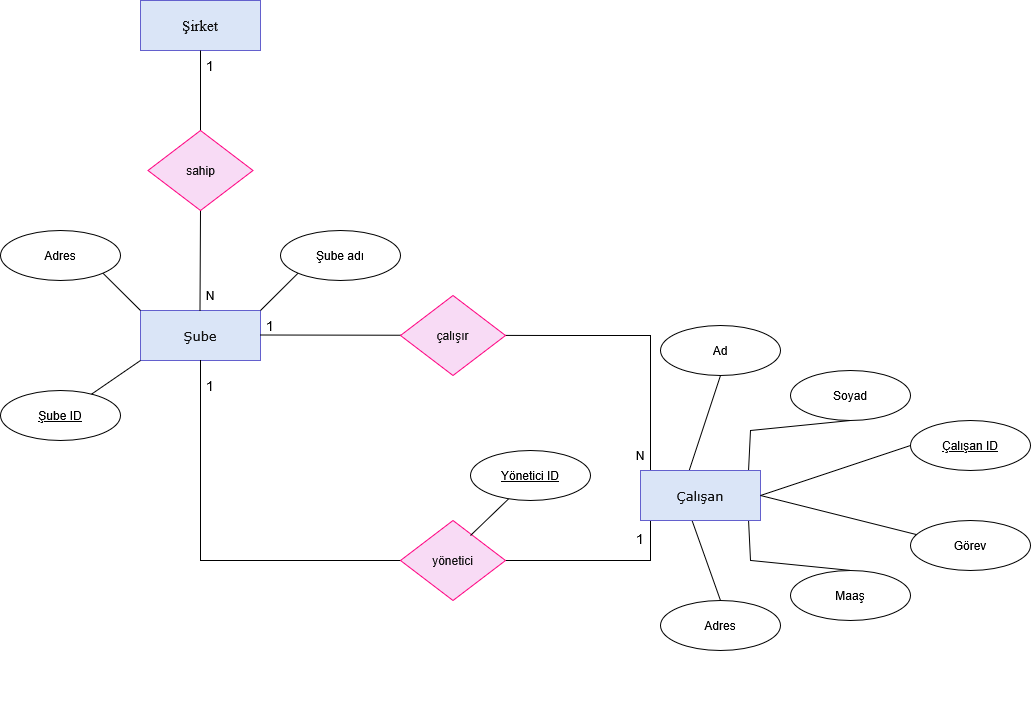

The diagram above was exported from draw.io. Its source (the exported page's mxGraphModel, read from the mxfile embedded in the PNG):
<mxGraphModel dx="1042" dy="563" grid="1" gridSize="10" guides="1" tooltips="1" connect="1" arrows="1" fold="1" page="0" pageScale="1" pageWidth="1130" pageHeight="590" background="light-dark(#FFFFFF,#FFFFFF)" math="0" shadow="0">
  <root>
    <mxCell id="0" />
    <mxCell id="1" parent="0" />
    <mxCell id="Vh3RC_yKVLYgw8ZDLpV_-2" parent="1" style="rounded=0;whiteSpace=wrap;html=1;fillColor=light-dark(#3D578A,#DAE5F7);fontColor=#ffffff;strokeColor=light-dark(#1F2057,#6360CD);fontStyle=0;verticalAlign=middle;fontSize=15;fontFamily=Times New Roman;" value="Şirket" vertex="1">
      <mxGeometry height="50" width="120" x="440" y="20" as="geometry" />
    </mxCell>
    <mxCell id="Vh3RC_yKVLYgw8ZDLpV_-7" parent="1" style="rounded=0;whiteSpace=wrap;html=1;fillColor=light-dark(#3D578A,#DAE5F7);fontColor=#ffffff;strokeColor=light-dark(#1F2057,#6360CD);fontStyle=0;verticalAlign=middle;fontSize=13;fontFamily=Verdana;" value="Şube" vertex="1">
      <mxGeometry height="50" width="120" x="440" y="330" as="geometry" />
    </mxCell>
    <mxCell id="Vh3RC_yKVLYgw8ZDLpV_-8" edge="1" parent="1" style="endArrow=none;html=1;rounded=0;strokeColor=light-dark(#000000,#000000);entryX=0;entryY=1;entryDx=0;entryDy=0;" target="Vh3RC_yKVLYgw8ZDLpV_-9" value="">
      <mxGeometry height="50" relative="1" width="50" as="geometry">
        <mxPoint x="560" y="330" as="sourcePoint" />
        <mxPoint x="630" y="290" as="targetPoint" />
      </mxGeometry>
    </mxCell>
    <mxCell id="Vh3RC_yKVLYgw8ZDLpV_-9" parent="1" style="ellipse;whiteSpace=wrap;html=1;fillColor=light-dark(#FFFFFF,#FFFFFF);strokeColor=light-dark(#000000,#000000);fontColor=light-dark(#000000,#000000);" value="Şube adı" vertex="1">
      <mxGeometry height="50" width="120" x="580" y="250" as="geometry" />
    </mxCell>
    <mxCell id="Vh3RC_yKVLYgw8ZDLpV_-10" edge="1" parent="1" source="Vh3RC_yKVLYgw8ZDLpV_-11" style="endArrow=none;html=1;rounded=0;strokeColor=light-dark(#000000,#000000);exitX=1;exitY=1;exitDx=0;exitDy=0;" value="">
      <mxGeometry height="50" relative="1" width="50" as="geometry">
        <mxPoint x="350" y="300" as="sourcePoint" />
        <mxPoint x="440" y="330" as="targetPoint" />
      </mxGeometry>
    </mxCell>
    <mxCell id="Vh3RC_yKVLYgw8ZDLpV_-11" parent="1" style="ellipse;whiteSpace=wrap;html=1;fillColor=light-dark(#FFFFFF,#FFFFFF);strokeColor=light-dark(#000000,#000000);fontColor=light-dark(#000000,#000000);" value="Adres" vertex="1">
      <mxGeometry height="50" width="120" x="300" y="250" as="geometry" />
    </mxCell>
    <mxCell id="Vh3RC_yKVLYgw8ZDLpV_-13" parent="1" style="ellipse;whiteSpace=wrap;html=1;fillColor=light-dark(#FFFFFF,#FFFFFF);strokeColor=light-dark(#000000,#000000);fontColor=light-dark(#000000,#000000);fontStyle=4" value="Şube ID" vertex="1">
      <mxGeometry height="50" width="120" x="300" y="410" as="geometry" />
    </mxCell>
    <mxCell id="Vh3RC_yKVLYgw8ZDLpV_-15" edge="1" parent="1" source="Vh3RC_yKVLYgw8ZDLpV_-13" style="endArrow=none;html=1;rounded=0;strokeColor=light-dark(#000000,#000000);" value="">
      <mxGeometry height="50" relative="1" width="50" as="geometry">
        <mxPoint x="350" y="350" as="sourcePoint" />
        <mxPoint x="440" y="380" as="targetPoint" />
      </mxGeometry>
    </mxCell>
    <mxCell id="Vh3RC_yKVLYgw8ZDLpV_-17" edge="1" parent="1" source="Vh3RC_yKVLYgw8ZDLpV_-7" style="endArrow=none;html=1;rounded=0;fontColor=light-dark(#000000,#000000);strokeColor=light-dark(#000000,#000000);endFill=0;exitX=0.5;exitY=1;exitDx=0;exitDy=0;" value="">
      <mxGeometry height="50" relative="1" width="50" as="geometry">
        <Array as="points">
          <mxPoint x="500" y="580" />
          <mxPoint x="750" y="580" />
          <mxPoint x="870" y="580" />
          <mxPoint x="950" y="580" />
        </Array>
        <mxPoint x="499.5" y="380" as="sourcePoint" />
        <mxPoint x="950" y="540" as="targetPoint" />
      </mxGeometry>
    </mxCell>
    <mxCell id="Vh3RC_yKVLYgw8ZDLpV_-18" edge="1" parent="1" source="Vh3RC_yKVLYgw8ZDLpV_-12" style="endArrow=none;html=1;rounded=0;fontColor=light-dark(#000000,#000000);strokeColor=light-dark(#000000,#000000);endFill=0;" value="">
      <mxGeometry height="50" relative="1" width="50" as="geometry">
        <mxPoint x="499.5" y="330" as="sourcePoint" />
        <mxPoint x="500" y="70" as="targetPoint" />
      </mxGeometry>
    </mxCell>
    <mxCell id="Vh3RC_yKVLYgw8ZDLpV_-19" edge="1" parent="1" style="endArrow=none;html=1;rounded=0;fontColor=light-dark(#000000,#000000);strokeColor=light-dark(#000000,#000000);endFill=0;entryX=0.5;entryY=1;entryDx=0;entryDy=0;" target="Vh3RC_yKVLYgw8ZDLpV_-12" value="">
      <mxGeometry height="50" relative="1" width="50" as="geometry">
        <mxPoint x="499.5" y="330" as="sourcePoint" />
        <mxPoint x="500" y="140" as="targetPoint" />
      </mxGeometry>
    </mxCell>
    <mxCell id="Vh3RC_yKVLYgw8ZDLpV_-12" parent="1" style="rhombus;whiteSpace=wrap;html=1;fillColor=light-dark(#FECBFF,#F8DBF5);strokeColor=light-dark(#3700CC,#FF0080);fontColor=#ffffff;" value="sahip" vertex="1">
      <mxGeometry height="80" width="105" x="447.5" y="150" as="geometry" />
    </mxCell>
    <mxCell id="Vh3RC_yKVLYgw8ZDLpV_-20" edge="1" parent="1" style="endArrow=none;html=1;rounded=0;fontColor=light-dark(#000000,#000000);strokeColor=light-dark(#000000,#000000);endFill=0;" value="">
      <mxGeometry height="50" relative="1" width="50" as="geometry">
        <Array as="points">
          <mxPoint x="860" y="355" />
          <mxPoint x="950" y="355" />
          <mxPoint x="950" y="490" />
        </Array>
        <mxPoint x="560" y="354.5" as="sourcePoint" />
        <mxPoint x="950" y="355" as="targetPoint" />
      </mxGeometry>
    </mxCell>
    <mxCell id="Vh3RC_yKVLYgw8ZDLpV_-21" parent="1" style="rhombus;whiteSpace=wrap;html=1;fillColor=light-dark(#FECBFF,#F8DBF5);strokeColor=light-dark(#3700CC,#FF0080);fontColor=#ffffff;" value="çalışır" vertex="1">
      <mxGeometry height="80" width="105" x="700" y="315" as="geometry" />
    </mxCell>
    <mxCell id="Vh3RC_yKVLYgw8ZDLpV_-22" parent="1" style="rhombus;whiteSpace=wrap;html=1;fillColor=light-dark(#FECBFF,#F8DBF5);strokeColor=light-dark(#3700CC,#FF0080);fontColor=#ffffff;" value="yönetici" vertex="1">
      <mxGeometry height="80" width="105" x="700" y="540" as="geometry" />
    </mxCell>
    <mxCell id="Vh3RC_yKVLYgw8ZDLpV_-24" edge="1" parent="1" style="endArrow=none;html=1;rounded=0;strokeColor=light-dark(#000000,#000000);" value="">
      <mxGeometry height="50" relative="1" width="50" as="geometry">
        <Array as="points" />
        <mxPoint x="770" y="555" as="sourcePoint" />
        <mxPoint x="822" y="505" as="targetPoint" />
      </mxGeometry>
    </mxCell>
    <mxCell id="Vh3RC_yKVLYgw8ZDLpV_-25" parent="1" style="ellipse;whiteSpace=wrap;html=1;fillColor=light-dark(#FFFFFF,#FFFFFF);strokeColor=light-dark(#000000,#000000);fontColor=light-dark(#000000,#000000);fontStyle=4" value="Yönetici ID" vertex="1">
      <mxGeometry height="50" width="120" x="770" y="470" as="geometry" />
    </mxCell>
    <mxCell id="Vh3RC_yKVLYgw8ZDLpV_-30" edge="1" parent="1" source="Vh3RC_yKVLYgw8ZDLpV_-27" style="endArrow=none;html=1;rounded=0;strokeColor=light-dark(#000000,#000000);entryX=0.5;entryY=1;entryDx=0;entryDy=0;exitX=0.397;exitY=0.064;exitDx=0;exitDy=0;exitPerimeter=0;" target="Vh3RC_yKVLYgw8ZDLpV_-31" value="">
      <mxGeometry height="50" relative="1" width="50" as="geometry">
        <mxPoint x="1040" y="555" as="sourcePoint" />
        <mxPoint x="1040" y="500" as="targetPoint" />
      </mxGeometry>
    </mxCell>
    <mxCell id="Vh3RC_yKVLYgw8ZDLpV_-31" parent="1" style="ellipse;whiteSpace=wrap;html=1;fillColor=light-dark(#FFFFFF,#FFFFFF);strokeColor=light-dark(#000000,#000000);fontColor=light-dark(#000000,#000000);fontStyle=0" value="Ad" vertex="1">
      <mxGeometry height="50" width="120" x="960" y="345" as="geometry" />
    </mxCell>
    <mxCell id="Vh3RC_yKVLYgw8ZDLpV_-48" edge="1" parent="1" source="Vh3RC_yKVLYgw8ZDLpV_-32" style="edgeStyle=orthogonalEdgeStyle;rounded=0;orthogonalLoop=1;jettySize=auto;html=1;" value="">
      <mxGeometry relative="1" as="geometry">
        <mxPoint x="1020" y="735" as="targetPoint" />
      </mxGeometry>
    </mxCell>
    <mxCell id="Vh3RC_yKVLYgw8ZDLpV_-32" parent="1" style="ellipse;whiteSpace=wrap;html=1;fillColor=light-dark(#FFFFFF,#FFFFFF);strokeColor=light-dark(#000000,#000000);fontColor=light-dark(#000000,#000000);fontStyle=0" value="Adres" vertex="1">
      <mxGeometry height="50" width="120" x="960" y="620" as="geometry" />
    </mxCell>
    <mxCell id="Vh3RC_yKVLYgw8ZDLpV_-33" parent="1" style="ellipse;whiteSpace=wrap;html=1;fillColor=light-dark(#FFFFFF,#FFFFFF);strokeColor=light-dark(#000000,#000000);fontColor=light-dark(#000000,#000000);fontStyle=0" value="Soyad" vertex="1">
      <mxGeometry height="50" width="120" x="1090" y="390" as="geometry" />
    </mxCell>
    <mxCell id="Vh3RC_yKVLYgw8ZDLpV_-34" parent="1" style="ellipse;whiteSpace=wrap;html=1;fillColor=light-dark(#FFFFFF,#FFFFFF);strokeColor=light-dark(#000000,#000000);fontColor=light-dark(#000000,#000000);fontStyle=4" value="Çalışan ID" vertex="1">
      <mxGeometry height="50" width="120" x="1210" y="440" as="geometry" />
    </mxCell>
    <mxCell id="Vh3RC_yKVLYgw8ZDLpV_-35" edge="1" parent="1" source="Vh3RC_yKVLYgw8ZDLpV_-27" style="endArrow=none;html=1;rounded=0;strokeColor=light-dark(#000000,#000000);exitX=0.9;exitY=0.016;exitDx=0;exitDy=0;entryX=0.5;entryY=1;entryDx=0;entryDy=0;exitPerimeter=0;" target="Vh3RC_yKVLYgw8ZDLpV_-33" value="">
      <mxGeometry height="50" relative="1" width="50" as="geometry">
        <Array as="points">
          <mxPoint x="1050" y="450" />
        </Array>
        <mxPoint x="1209.5" y="575" as="sourcePoint" />
        <mxPoint x="1209.5" y="520" as="targetPoint" />
      </mxGeometry>
    </mxCell>
    <mxCell id="Vh3RC_yKVLYgw8ZDLpV_-36" edge="1" parent="1" source="Vh3RC_yKVLYgw8ZDLpV_-27" style="endArrow=none;html=1;rounded=0;strokeColor=light-dark(#000000,#000000);exitX=0.9;exitY=0.976;exitDx=0;exitDy=0;entryX=0.5;entryY=0;entryDx=0;entryDy=0;entryPerimeter=0;exitPerimeter=0;" target="Vh3RC_yKVLYgw8ZDLpV_-40" value="">
      <mxGeometry height="50" relative="1" width="50" as="geometry">
        <Array as="points">
          <mxPoint x="1050" y="580" />
        </Array>
        <mxPoint x="1100" y="605" as="sourcePoint" />
        <mxPoint x="1160" y="708" as="targetPoint" />
      </mxGeometry>
    </mxCell>
    <mxCell id="Vh3RC_yKVLYgw8ZDLpV_-37" edge="1" parent="1" source="Vh3RC_yKVLYgw8ZDLpV_-32" style="endArrow=none;html=1;rounded=0;strokeColor=light-dark(#000000,#000000);exitX=0.5;exitY=0;exitDx=0;exitDy=0;" value="">
      <mxGeometry height="50" relative="1" width="50" as="geometry">
        <mxPoint x="1050" y="565" as="sourcePoint" />
        <mxPoint x="988" y="530" as="targetPoint" />
      </mxGeometry>
    </mxCell>
    <mxCell id="Vh3RC_yKVLYgw8ZDLpV_-27" parent="1" style="rounded=0;whiteSpace=wrap;html=1;fillColor=light-dark(#3D578A,#DAE5F7);fontColor=#ffffff;strokeColor=light-dark(#1F2057,#6360CD);fontStyle=0;verticalAlign=middle;fontSize=13;fontFamily=Verdana;" value="Çalışan" vertex="1">
      <mxGeometry height="50" width="120" x="940" y="490" as="geometry" />
    </mxCell>
    <mxCell id="Vh3RC_yKVLYgw8ZDLpV_-39" edge="1" parent="1" source="Vh3RC_yKVLYgw8ZDLpV_-27" style="endArrow=none;html=1;rounded=0;strokeColor=light-dark(#000000,#000000);entryX=0;entryY=0.5;entryDx=0;entryDy=0;exitX=1;exitY=0.5;exitDx=0;exitDy=0;" target="Vh3RC_yKVLYgw8ZDLpV_-34" value="">
      <mxGeometry height="50" relative="1" width="50" as="geometry">
        <Array as="points" />
        <mxPoint x="1110" y="580" as="sourcePoint" />
        <mxPoint x="1260" y="580" as="targetPoint" />
      </mxGeometry>
    </mxCell>
    <mxCell id="Vh3RC_yKVLYgw8ZDLpV_-40" parent="1" style="ellipse;whiteSpace=wrap;html=1;fillColor=light-dark(#FFFFFF,#FFFFFF);strokeColor=light-dark(#000000,#000000);fontColor=light-dark(#000000,#000000);fontStyle=0" value="Maaş" vertex="1">
      <mxGeometry height="50" width="120" x="1090" y="590" as="geometry" />
    </mxCell>
    <mxCell id="Vh3RC_yKVLYgw8ZDLpV_-41" edge="1" parent="1" source="Vh3RC_yKVLYgw8ZDLpV_-27" style="endArrow=none;html=1;rounded=0;strokeColor=light-dark(#000000,#000000);exitX=1;exitY=0.5;exitDx=0;exitDy=0;entryX=0.067;entryY=0.292;entryDx=0;entryDy=0;entryPerimeter=0;" target="Vh3RC_yKVLYgw8ZDLpV_-42" value="">
      <mxGeometry height="50" relative="1" width="50" as="geometry">
        <Array as="points" />
        <mxPoint x="1110" y="590" as="sourcePoint" />
        <mxPoint x="1240" y="650" as="targetPoint" />
      </mxGeometry>
    </mxCell>
    <mxCell id="Vh3RC_yKVLYgw8ZDLpV_-42" parent="1" style="ellipse;whiteSpace=wrap;html=1;fillColor=light-dark(#FFFFFF,#FFFFFF);strokeColor=light-dark(#000000,#000000);fontColor=light-dark(#000000,#000000);fontStyle=0" value="Görev" vertex="1">
      <mxGeometry height="50" width="120" x="1210" y="540" as="geometry" />
    </mxCell>
    <mxCell id="Vh3RC_yKVLYgw8ZDLpV_-43" parent="1" style="text;html=1;whiteSpace=wrap;strokeColor=none;fillColor=none;align=center;verticalAlign=middle;rounded=0;fontColor=light-dark(#000000,#000000);fontSize=14;" value="1" vertex="1">
      <mxGeometry height="30" width="60" x="540" y="330" as="geometry" />
    </mxCell>
    <mxCell id="Vh3RC_yKVLYgw8ZDLpV_-49" parent="1" style="text;html=1;whiteSpace=wrap;strokeColor=none;fillColor=none;align=center;verticalAlign=middle;rounded=0;fontColor=light-dark(#000000,#000000);" value="N" vertex="1">
      <mxGeometry height="30" width="60" x="910" y="460" as="geometry" />
    </mxCell>
    <mxCell id="Vh3RC_yKVLYgw8ZDLpV_-50" parent="1" style="text;html=1;whiteSpace=wrap;strokeColor=none;fillColor=none;align=center;verticalAlign=middle;rounded=0;fontColor=light-dark(#000000,#000000);fontSize=14;" value="1" vertex="1">
      <mxGeometry height="30" width="60" x="480" y="390" as="geometry" />
    </mxCell>
    <mxCell id="Vh3RC_yKVLYgw8ZDLpV_-51" parent="1" style="text;html=1;whiteSpace=wrap;strokeColor=none;fillColor=none;align=center;verticalAlign=middle;rounded=0;fontColor=light-dark(#000000,#000000);fontSize=14;" value="1" vertex="1">
      <mxGeometry height="35" width="60" x="910" y="540" as="geometry" />
    </mxCell>
    <mxCell id="Vh3RC_yKVLYgw8ZDLpV_-54" parent="1" style="text;html=1;whiteSpace=wrap;strokeColor=none;fillColor=none;align=center;verticalAlign=middle;rounded=0;fontColor=light-dark(#000000,#000000);fontSize=14;" value="1" vertex="1">
      <mxGeometry height="30" width="60" x="480" y="70" as="geometry" />
    </mxCell>
    <mxCell id="Vh3RC_yKVLYgw8ZDLpV_-56" parent="1" style="text;html=1;whiteSpace=wrap;strokeColor=none;fillColor=none;align=center;verticalAlign=middle;rounded=0;fontColor=light-dark(#000000,#000000);" value="N" vertex="1">
      <mxGeometry height="30" width="60" x="480" y="300" as="geometry" />
    </mxCell>
  </root>
</mxGraphModel>